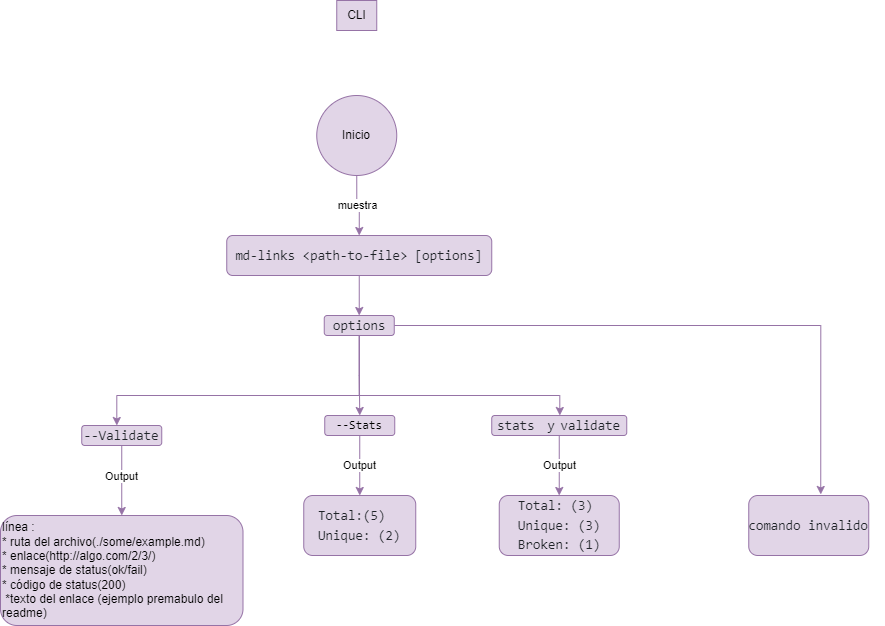

The diagram above was exported from draw.io. Its source (the exported page's mxGraphModel, read from the mxfile embedded in the PNG):
<mxGraphModel dx="880" dy="1588" grid="1" gridSize="10" guides="1" tooltips="1" connect="1" arrows="1" fold="1" page="1" pageScale="1" pageWidth="827" pageHeight="1169" math="0" shadow="0">
  <root>
    <mxCell id="WIyWlLk6GJQsqaUBKTNV-0" />
    <mxCell id="WIyWlLk6GJQsqaUBKTNV-1" parent="WIyWlLk6GJQsqaUBKTNV-0" />
    <mxCell id="UPDRXDV7crJmju6xoMMc-173" value="muestra" style="edgeStyle=orthogonalEdgeStyle;rounded=0;orthogonalLoop=1;jettySize=auto;html=1;entryX=0.5;entryY=0;entryDx=0;entryDy=0;fillColor=#e1d5e7;strokeColor=#9673a6;" parent="WIyWlLk6GJQsqaUBKTNV-1" source="UPDRXDV7crJmju6xoMMc-158" target="UPDRXDV7crJmju6xoMMc-166" edge="1">
      <mxGeometry relative="1" as="geometry" />
    </mxCell>
    <mxCell id="UPDRXDV7crJmju6xoMMc-158" value="Inicio" style="ellipse;whiteSpace=wrap;html=1;fillColor=#e1d5e7;strokeColor=#9673a6;" parent="WIyWlLk6GJQsqaUBKTNV-1" vertex="1">
      <mxGeometry x="756.25" y="-820" width="80" height="80" as="geometry" />
    </mxCell>
    <mxCell id="UPDRXDV7crJmju6xoMMc-175" value="" style="edgeStyle=orthogonalEdgeStyle;rounded=0;orthogonalLoop=1;jettySize=auto;html=1;fillColor=#e1d5e7;strokeColor=#9673a6;" parent="WIyWlLk6GJQsqaUBKTNV-1" source="UPDRXDV7crJmju6xoMMc-166" target="UPDRXDV7crJmju6xoMMc-174" edge="1">
      <mxGeometry relative="1" as="geometry" />
    </mxCell>
    <mxCell id="UPDRXDV7crJmju6xoMMc-166" value="&lt;pre style=&quot;box-sizing: border-box; font-family: ui-monospace, SFMono-Regular, &amp;quot;SF Mono&amp;quot;, Menlo, Consolas, &amp;quot;Liberation Mono&amp;quot;, monospace; font-size: 13.6px; margin-top: 0px; margin-bottom: 0px; overflow-wrap: normal; padding: 16px; overflow: auto; line-height: 1.45; color: rgb(31, 35, 40); background-color: var(--color-canvas-subtle); border-radius: 6px; word-break: normal;&quot;&gt;&lt;pre style=&quot;box-sizing: border-box; font-family: ui-monospace, SFMono-Regular, &amp;quot;SF Mono&amp;quot;, Menlo, Consolas, &amp;quot;Liberation Mono&amp;quot;, monospace; font-size: 13.6px; margin-top: 0px; margin-bottom: 0px; overflow-wrap: normal; padding: 16px; overflow: auto; line-height: 1.45; background-color: var(--color-canvas-subtle); border-radius: 6px; word-break: normal;&quot;&gt;md-links &amp;lt;path-to-file&amp;gt; [options]&lt;br&gt;&lt;/pre&gt;&lt;/pre&gt;" style="rounded=1;whiteSpace=wrap;html=1;fontSize=12;glass=0;strokeWidth=1;shadow=0;align=center;fillColor=#e1d5e7;strokeColor=#9673a6;" parent="WIyWlLk6GJQsqaUBKTNV-1" vertex="1">
      <mxGeometry x="666.25" y="-680" width="265" height="40" as="geometry" />
    </mxCell>
    <mxCell id="UPDRXDV7crJmju6xoMMc-177" value="" style="edgeStyle=orthogonalEdgeStyle;rounded=0;orthogonalLoop=1;jettySize=auto;html=1;fillColor=#e1d5e7;strokeColor=#9673a6;" parent="WIyWlLk6GJQsqaUBKTNV-1" source="UPDRXDV7crJmju6xoMMc-174" target="UPDRXDV7crJmju6xoMMc-176" edge="1">
      <mxGeometry relative="1" as="geometry">
        <Array as="points">
          <mxPoint x="799.25" y="-520" />
          <mxPoint x="556.25" y="-520" />
        </Array>
      </mxGeometry>
    </mxCell>
    <mxCell id="UPDRXDV7crJmju6xoMMc-180" style="edgeStyle=orthogonalEdgeStyle;rounded=0;orthogonalLoop=1;jettySize=auto;html=1;entryX=0.5;entryY=0;entryDx=0;entryDy=0;fillColor=#e1d5e7;strokeColor=#9673a6;" parent="WIyWlLk6GJQsqaUBKTNV-1" source="UPDRXDV7crJmju6xoMMc-174" target="UPDRXDV7crJmju6xoMMc-179" edge="1">
      <mxGeometry relative="1" as="geometry" />
    </mxCell>
    <mxCell id="UPDRXDV7crJmju6xoMMc-183" style="edgeStyle=orthogonalEdgeStyle;rounded=0;orthogonalLoop=1;jettySize=auto;html=1;fillColor=#e1d5e7;strokeColor=#9673a6;" parent="WIyWlLk6GJQsqaUBKTNV-1" source="UPDRXDV7crJmju6xoMMc-174" target="UPDRXDV7crJmju6xoMMc-182" edge="1">
      <mxGeometry relative="1" as="geometry">
        <Array as="points">
          <mxPoint x="799.25" y="-520" />
          <mxPoint x="999.25" y="-520" />
        </Array>
      </mxGeometry>
    </mxCell>
    <mxCell id="WHqrerOKVlnJKV0_PhqN-4" style="edgeStyle=orthogonalEdgeStyle;rounded=0;orthogonalLoop=1;jettySize=auto;html=1;entryX=0.6;entryY=-0.017;entryDx=0;entryDy=0;entryPerimeter=0;fillColor=#e1d5e7;strokeColor=#9673a6;" parent="WIyWlLk6GJQsqaUBKTNV-1" source="UPDRXDV7crJmju6xoMMc-174" target="WHqrerOKVlnJKV0_PhqN-3" edge="1">
      <mxGeometry relative="1" as="geometry" />
    </mxCell>
    <mxCell id="UPDRXDV7crJmju6xoMMc-174" value="&lt;pre style=&quot;box-sizing: border-box; font-family: ui-monospace, SFMono-Regular, &amp;quot;SF Mono&amp;quot;, Menlo, Consolas, &amp;quot;Liberation Mono&amp;quot;, monospace; font-size: 13.6px; margin-top: 0px; margin-bottom: 0px; overflow-wrap: normal; padding: 16px; overflow: auto; line-height: 1.45; color: rgb(31, 35, 40); background-color: var(--color-canvas-subtle); border-radius: 6px; word-break: normal;&quot;&gt;&lt;pre style=&quot;box-sizing: border-box; font-family: ui-monospace, SFMono-Regular, &amp;quot;SF Mono&amp;quot;, Menlo, Consolas, &amp;quot;Liberation Mono&amp;quot;, monospace; font-size: 13.6px; margin-top: 0px; margin-bottom: 0px; overflow-wrap: normal; padding: 16px; overflow: auto; line-height: 1.45; background-color: var(--color-canvas-subtle); border-radius: 6px; word-break: normal;&quot;&gt;options&lt;br&gt;&lt;/pre&gt;&lt;/pre&gt;" style="rounded=1;whiteSpace=wrap;html=1;fontSize=12;glass=0;strokeWidth=1;shadow=0;align=center;fillColor=#e1d5e7;strokeColor=#9673a6;" parent="WIyWlLk6GJQsqaUBKTNV-1" vertex="1">
      <mxGeometry x="763.75" y="-600" width="70" height="20" as="geometry" />
    </mxCell>
    <mxCell id="UPDRXDV7crJmju6xoMMc-216" value="Output" style="edgeStyle=orthogonalEdgeStyle;rounded=0;orthogonalLoop=1;jettySize=auto;html=1;entryX=0.5;entryY=0;entryDx=0;entryDy=0;fillColor=#e1d5e7;strokeColor=#9673a6;" parent="WIyWlLk6GJQsqaUBKTNV-1" source="UPDRXDV7crJmju6xoMMc-176" target="UPDRXDV7crJmju6xoMMc-194" edge="1">
      <mxGeometry x="-0.1228" relative="1" as="geometry">
        <mxPoint as="offset" />
      </mxGeometry>
    </mxCell>
    <mxCell id="UPDRXDV7crJmju6xoMMc-176" value="&lt;pre style=&quot;box-sizing: border-box; font-family: ui-monospace, SFMono-Regular, &amp;quot;SF Mono&amp;quot;, Menlo, Consolas, &amp;quot;Liberation Mono&amp;quot;, monospace; font-size: 13.6px; margin-top: 0px; margin-bottom: 0px; overflow-wrap: normal; padding: 16px; overflow: auto; line-height: 1.45; color: rgb(31, 35, 40); background-color: var(--color-canvas-subtle); border-radius: 6px; word-break: normal;&quot;&gt;&lt;pre style=&quot;box-sizing: border-box; font-family: ui-monospace, SFMono-Regular, &amp;quot;SF Mono&amp;quot;, Menlo, Consolas, &amp;quot;Liberation Mono&amp;quot;, monospace; font-size: 13.6px; margin-top: 0px; margin-bottom: 0px; overflow-wrap: normal; padding: 16px; overflow: auto; line-height: 1.45; background-color: var(--color-canvas-subtle); border-radius: 6px; word-break: normal;&quot;&gt;--Validate&lt;br&gt;&lt;/pre&gt;&lt;/pre&gt;" style="rounded=1;whiteSpace=wrap;html=1;fontSize=12;glass=0;strokeWidth=1;shadow=0;align=center;fillColor=#e1d5e7;strokeColor=#9673a6;" parent="WIyWlLk6GJQsqaUBKTNV-1" vertex="1">
      <mxGeometry x="521.25" y="-490" width="80" height="20" as="geometry" />
    </mxCell>
    <mxCell id="UPDRXDV7crJmju6xoMMc-218" value="Output" style="edgeStyle=orthogonalEdgeStyle;rounded=0;orthogonalLoop=1;jettySize=auto;html=1;fillColor=#e1d5e7;strokeColor=#9673a6;" parent="WIyWlLk6GJQsqaUBKTNV-1" source="UPDRXDV7crJmju6xoMMc-179" target="UPDRXDV7crJmju6xoMMc-217" edge="1">
      <mxGeometry relative="1" as="geometry" />
    </mxCell>
    <mxCell id="UPDRXDV7crJmju6xoMMc-179" value="&lt;font face=&quot;ui-monospace, SFMono-Regular, SF Mono, Menlo, Consolas, Liberation Mono, monospace&quot;&gt;--Stats&lt;/font&gt;" style="rounded=1;whiteSpace=wrap;html=1;fontSize=12;glass=0;strokeWidth=1;shadow=0;align=center;fillColor=#e1d5e7;strokeColor=#9673a6;" parent="WIyWlLk6GJQsqaUBKTNV-1" vertex="1">
      <mxGeometry x="764.25" y="-500" width="70" height="20" as="geometry" />
    </mxCell>
    <mxCell id="UPDRXDV7crJmju6xoMMc-181" style="edgeStyle=orthogonalEdgeStyle;rounded=0;orthogonalLoop=1;jettySize=auto;html=1;exitX=0.5;exitY=1;exitDx=0;exitDy=0;fillColor=#e1d5e7;strokeColor=#9673a6;" parent="WIyWlLk6GJQsqaUBKTNV-1" edge="1">
      <mxGeometry relative="1" as="geometry">
        <mxPoint x="799.25" y="-480" as="sourcePoint" />
        <mxPoint x="799.25" y="-480" as="targetPoint" />
      </mxGeometry>
    </mxCell>
    <mxCell id="UPDRXDV7crJmju6xoMMc-221" value="Output" style="edgeStyle=orthogonalEdgeStyle;rounded=0;orthogonalLoop=1;jettySize=auto;html=1;fillColor=#e1d5e7;strokeColor=#9673a6;" parent="WIyWlLk6GJQsqaUBKTNV-1" source="UPDRXDV7crJmju6xoMMc-182" target="UPDRXDV7crJmju6xoMMc-220" edge="1">
      <mxGeometry relative="1" as="geometry" />
    </mxCell>
    <mxCell id="UPDRXDV7crJmju6xoMMc-182" value="&lt;pre style=&quot;box-sizing: border-box; font-family: ui-monospace, SFMono-Regular, &amp;quot;SF Mono&amp;quot;, Menlo, Consolas, &amp;quot;Liberation Mono&amp;quot;, monospace; font-size: 13.6px; margin-top: 0px; margin-bottom: 0px; overflow-wrap: normal; padding: 16px; overflow: auto; line-height: 1.45; color: rgb(31, 35, 40); background-color: var(--color-canvas-subtle); border-radius: 6px; word-break: normal;&quot;&gt;&lt;pre style=&quot;box-sizing: border-box; font-family: ui-monospace, SFMono-Regular, &amp;quot;SF Mono&amp;quot;, Menlo, Consolas, &amp;quot;Liberation Mono&amp;quot;, monospace; font-size: 13.6px; margin-top: 0px; margin-bottom: 0px; overflow-wrap: normal; padding: 16px; overflow: auto; line-height: 1.45; background-color: var(--color-canvas-subtle); border-radius: 6px; word-break: normal;&quot;&gt;&lt;code style=&quot;box-sizing: border-box; font-family: ui-monospace, SFMono-Regular, &amp;quot;SF Mono&amp;quot;, Menlo, Consolas, &amp;quot;Liberation Mono&amp;quot;, monospace; font-size: 13.6px; padding: 0.2em 0.4em; margin: 0px; background-color: var(--color-neutral-muted); border-radius: 6px; text-align: start;&quot;&gt;stats&lt;/code&gt;&amp;nbsp;y&lt;code style=&quot;box-sizing: border-box; font-family: ui-monospace, SFMono-Regular, &amp;quot;SF Mono&amp;quot;, Menlo, Consolas, &amp;quot;Liberation Mono&amp;quot;, monospace; font-size: 13.6px; padding: 0.2em 0.4em; margin: 0px; background-color: var(--color-neutral-muted); border-radius: 6px; text-align: start;&quot;&gt;validate&lt;/code&gt;&lt;br&gt;&lt;/pre&gt;&lt;/pre&gt;" style="rounded=1;whiteSpace=wrap;html=1;fontSize=12;glass=0;strokeWidth=1;shadow=0;align=center;fillColor=#e1d5e7;strokeColor=#9673a6;" parent="WIyWlLk6GJQsqaUBKTNV-1" vertex="1">
      <mxGeometry x="931.25" y="-500" width="135" height="20" as="geometry" />
    </mxCell>
    <mxCell id="UPDRXDV7crJmju6xoMMc-194" value="línea :&lt;br&gt;* ruta del archivo(./some/example.md&lt;span style=&quot;background-color: initial;&quot;&gt;)&lt;/span&gt;&lt;br&gt;* enlace(http://algo.com/2/3/&lt;span style=&quot;background-color: initial;&quot;&gt;)&lt;/span&gt;&lt;br&gt;* mensaje de status(ok/fail)&lt;br&gt;* código de status(200)&lt;br&gt;&lt;div style=&quot;&quot;&gt;&lt;span style=&quot;background-color: initial;&quot;&gt;&amp;nbsp;*texto del enlace (ejemplo premabulo del readme)&lt;/span&gt;&lt;/div&gt;" style="whiteSpace=wrap;html=1;rounded=1;glass=0;strokeWidth=1;shadow=0;align=left;fillColor=#e1d5e7;strokeColor=#9673a6;" parent="WIyWlLk6GJQsqaUBKTNV-1" vertex="1">
      <mxGeometry x="440" y="-400" width="242.5" height="110" as="geometry" />
    </mxCell>
    <mxCell id="UPDRXDV7crJmju6xoMMc-217" value="&lt;pre style=&quot;box-sizing: border-box; font-family: ui-monospace, SFMono-Regular, &amp;quot;SF Mono&amp;quot;, Menlo, Consolas, &amp;quot;Liberation Mono&amp;quot;, monospace; font-size: 13.6px; margin-top: 0px; margin-bottom: 0px; overflow-wrap: normal; padding: 16px; overflow: auto; line-height: 1.45; color: rgb(31, 35, 40); background-color: var(--color-canvas-subtle); border-radius: 6px; word-break: normal; text-align: start;&quot;&gt;Total:(5)&lt;br&gt;Unique: (2)&lt;/pre&gt;" style="whiteSpace=wrap;html=1;rounded=1;glass=0;strokeWidth=1;shadow=0;fillColor=#e1d5e7;strokeColor=#9673a6;" parent="WIyWlLk6GJQsqaUBKTNV-1" vertex="1">
      <mxGeometry x="743.25" y="-420" width="112" height="60" as="geometry" />
    </mxCell>
    <mxCell id="UPDRXDV7crJmju6xoMMc-220" value="&lt;pre style=&quot;box-sizing: border-box; font-family: ui-monospace, SFMono-Regular, &amp;quot;SF Mono&amp;quot;, Menlo, Consolas, &amp;quot;Liberation Mono&amp;quot;, monospace; font-size: 13.6px; margin-top: 0px; margin-bottom: 0px; overflow-wrap: normal; padding: 16px; overflow: auto; line-height: 1.45; color: rgb(31, 35, 40); background-color: var(--color-canvas-subtle); border-radius: 6px; word-break: normal; text-align: start;&quot;&gt;Total: (3)&lt;br/&gt;Unique: (3)&lt;br/&gt;Broken: (1)&lt;/pre&gt;" style="whiteSpace=wrap;html=1;rounded=1;glass=0;strokeWidth=1;shadow=0;fillColor=#e1d5e7;strokeColor=#9673a6;" parent="WIyWlLk6GJQsqaUBKTNV-1" vertex="1">
      <mxGeometry x="938.75" y="-420" width="120" height="60" as="geometry" />
    </mxCell>
    <mxCell id="WHqrerOKVlnJKV0_PhqN-3" value="&lt;pre style=&quot;box-sizing: border-box; font-family: ui-monospace, SFMono-Regular, &amp;quot;SF Mono&amp;quot;, Menlo, Consolas, &amp;quot;Liberation Mono&amp;quot;, monospace; font-size: 13.6px; margin-top: 0px; margin-bottom: 0px; overflow-wrap: normal; padding: 16px; overflow: auto; line-height: 1.45; color: rgb(31, 35, 40); background-color: var(--color-canvas-subtle); border-radius: 6px; word-break: normal; text-align: start;&quot;&gt;comando invalido&lt;/pre&gt;" style="whiteSpace=wrap;html=1;rounded=1;glass=0;strokeWidth=1;shadow=0;fillColor=#e1d5e7;strokeColor=#9673a6;" parent="WIyWlLk6GJQsqaUBKTNV-1" vertex="1">
      <mxGeometry x="1188.25" y="-420" width="120" height="60" as="geometry" />
    </mxCell>
    <mxCell id="NRoSqv1mGSxCZgfzGLNe-0" value="CLI" style="text;html=1;align=center;verticalAlign=middle;resizable=0;points=[];autosize=1;strokeColor=#9673a6;fillColor=#e1d5e7;" parent="WIyWlLk6GJQsqaUBKTNV-1" vertex="1">
      <mxGeometry x="776.25" y="-915" width="40" height="30" as="geometry" />
    </mxCell>
  </root>
</mxGraphModel>